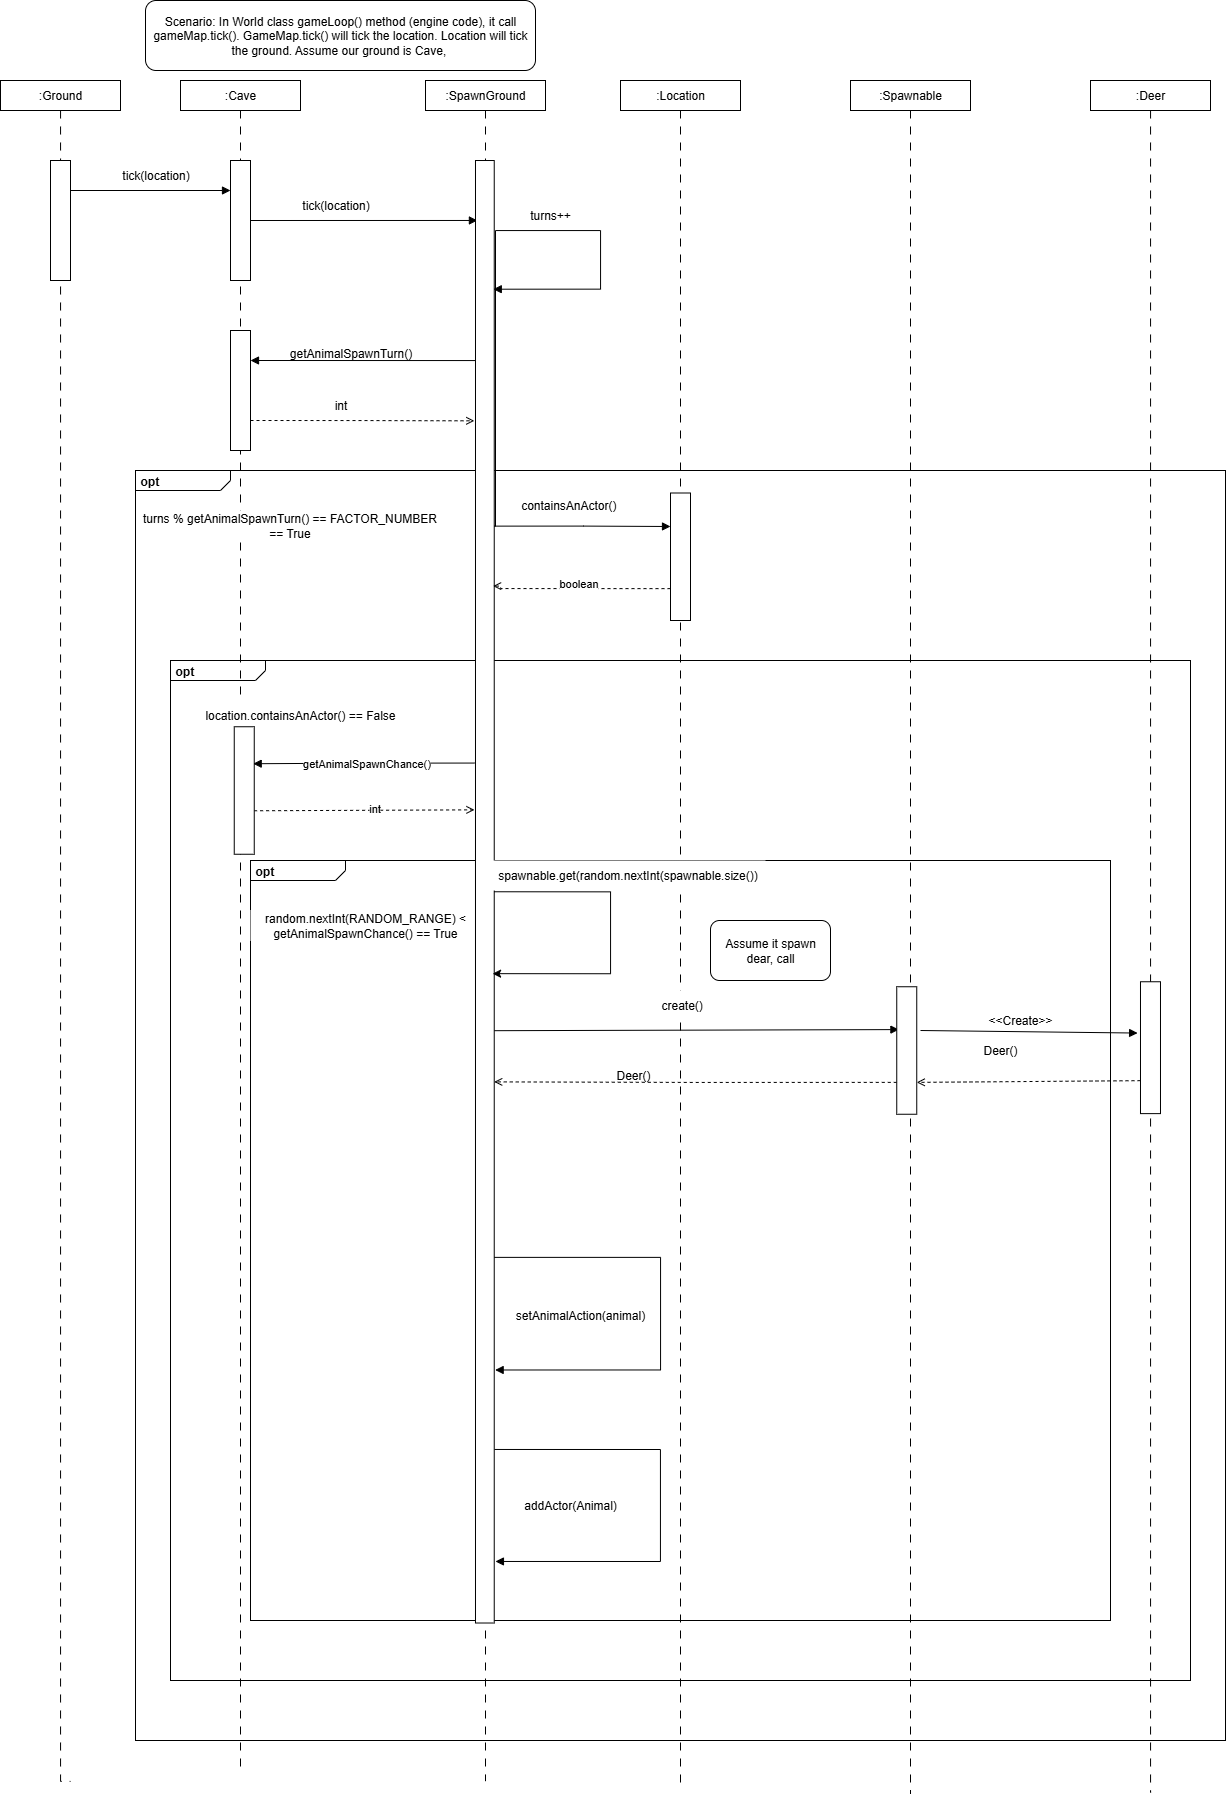

The diagram above was exported from draw.io. Its source (the exported page's mxGraphModel, read from the mxfile embedded in the PNG):
<mxGraphModel dx="2131" dy="661" grid="1" gridSize="10" guides="1" tooltips="1" connect="1" arrows="1" fold="1" page="1" pageScale="1" pageWidth="850" pageHeight="1100" math="0" shadow="0">
  <root>
    <mxCell id="0" />
    <mxCell id="1" parent="0" />
    <mxCell id="-3_SgdvxuFXaIwyJ72d3-1" value="&lt;p style=&quot;margin:0px;margin-top:4px;margin-left:5px;text-align:left;&quot;&gt;&lt;b&gt;opt&lt;/b&gt;&lt;/p&gt;" style="html=1;shape=mxgraph.sysml.package;overflow=fill;labelX=95;align=left;spacingLeft=5;verticalAlign=top;spacingTop=-3;" vertex="1" parent="1">
      <mxGeometry x="55" y="470" width="1090" height="1270" as="geometry" />
    </mxCell>
    <mxCell id="-3_SgdvxuFXaIwyJ72d3-23" value="&lt;p style=&quot;margin:0px;margin-top:4px;margin-left:5px;text-align:left;&quot;&gt;&lt;b&gt;opt&lt;/b&gt;&lt;/p&gt;" style="html=1;shape=mxgraph.sysml.package;overflow=fill;labelX=95;align=left;spacingLeft=5;verticalAlign=top;spacingTop=-3;" vertex="1" parent="1">
      <mxGeometry x="90" y="660" width="1020" height="1020" as="geometry" />
    </mxCell>
    <mxCell id="-3_SgdvxuFXaIwyJ72d3-24" value="&lt;p style=&quot;margin:0px;margin-top:4px;margin-left:5px;text-align:left;&quot;&gt;&lt;b&gt;opt&lt;/b&gt;&lt;/p&gt;" style="html=1;shape=mxgraph.sysml.package;overflow=fill;labelX=95;align=left;spacingLeft=5;verticalAlign=top;spacingTop=-3;" vertex="1" parent="1">
      <mxGeometry x="170" y="860" width="860" height="760" as="geometry" />
    </mxCell>
    <mxCell id="-3_SgdvxuFXaIwyJ72d3-122" style="edgeStyle=orthogonalEdgeStyle;rounded=0;orthogonalLoop=1;jettySize=auto;html=1;dashed=1;dashPattern=8 8;endArrow=none;endFill=0;" edge="1" parent="1" source="-3_SgdvxuFXaIwyJ72d3-2">
      <mxGeometry relative="1" as="geometry">
        <mxPoint x="160" y="1772.8234145220588" as="targetPoint" />
      </mxGeometry>
    </mxCell>
    <mxCell id="-3_SgdvxuFXaIwyJ72d3-2" value=":Cave" style="rounded=0;whiteSpace=wrap;html=1;" vertex="1" parent="1">
      <mxGeometry x="100" y="80" width="120" height="30" as="geometry" />
    </mxCell>
    <mxCell id="-3_SgdvxuFXaIwyJ72d3-123" style="edgeStyle=orthogonalEdgeStyle;rounded=0;orthogonalLoop=1;jettySize=auto;html=1;dashed=1;dashPattern=8 8;endArrow=none;endFill=0;" edge="1" parent="1" source="-3_SgdvxuFXaIwyJ72d3-3">
      <mxGeometry relative="1" as="geometry">
        <mxPoint x="-10" y="1780.9412339154412" as="targetPoint" />
        <Array as="points">
          <mxPoint x="-20" y="1781" />
        </Array>
      </mxGeometry>
    </mxCell>
    <mxCell id="-3_SgdvxuFXaIwyJ72d3-3" value=":Ground" style="rounded=0;whiteSpace=wrap;html=1;" vertex="1" parent="1">
      <mxGeometry x="-80" y="80" width="120" height="30" as="geometry" />
    </mxCell>
    <mxCell id="-3_SgdvxuFXaIwyJ72d3-125" style="edgeStyle=orthogonalEdgeStyle;rounded=0;orthogonalLoop=1;jettySize=auto;html=1;dashed=1;dashPattern=8 8;endArrow=none;endFill=0;" edge="1" parent="1" source="-3_SgdvxuFXaIwyJ72d3-4">
      <mxGeometry relative="1" as="geometry">
        <mxPoint x="600" y="1785.3334554036458" as="targetPoint" />
      </mxGeometry>
    </mxCell>
    <mxCell id="-3_SgdvxuFXaIwyJ72d3-4" value=":Location" style="rounded=0;whiteSpace=wrap;html=1;" vertex="1" parent="1">
      <mxGeometry x="540" y="80" width="120" height="30" as="geometry" />
    </mxCell>
    <mxCell id="-3_SgdvxuFXaIwyJ72d3-5" value=":Spawnable" style="rounded=0;whiteSpace=wrap;html=1;" vertex="1" parent="1">
      <mxGeometry x="770" y="80" width="120" height="30" as="geometry" />
    </mxCell>
    <mxCell id="-3_SgdvxuFXaIwyJ72d3-128" style="edgeStyle=orthogonalEdgeStyle;rounded=0;orthogonalLoop=1;jettySize=auto;html=1;endArrow=none;endFill=0;dashed=1;dashPattern=8 8;" edge="1" parent="1" source="-3_SgdvxuFXaIwyJ72d3-11">
      <mxGeometry relative="1" as="geometry">
        <mxPoint x="1070" y="1790" as="targetPoint" />
        <Array as="points">
          <mxPoint x="1070" y="1792" />
        </Array>
      </mxGeometry>
    </mxCell>
    <mxCell id="-3_SgdvxuFXaIwyJ72d3-11" value=":Deer" style="rounded=0;whiteSpace=wrap;html=1;" vertex="1" parent="1">
      <mxGeometry x="1010" y="80" width="120" height="30" as="geometry" />
    </mxCell>
    <mxCell id="-3_SgdvxuFXaIwyJ72d3-21" value="turns++" style="text;html=1;align=center;verticalAlign=middle;whiteSpace=wrap;rounded=0;" vertex="1" parent="1">
      <mxGeometry x="440" y="200" width="60" height="30" as="geometry" />
    </mxCell>
    <mxCell id="-3_SgdvxuFXaIwyJ72d3-29" value="containsAnActor()&amp;nbsp;" style="text;html=1;align=center;verticalAlign=middle;whiteSpace=wrap;rounded=0;" vertex="1" parent="1">
      <mxGeometry x="390" y="490" width="200" height="30" as="geometry" />
    </mxCell>
    <mxCell id="-3_SgdvxuFXaIwyJ72d3-30" value="turns % getAnimalSpawnTurn() == FACTOR_NUMBER == True" style="text;html=1;align=center;verticalAlign=middle;whiteSpace=wrap;rounded=0;fillColor=default;" vertex="1" parent="1">
      <mxGeometry x="57.5" y="510" width="302.5" height="30" as="geometry" />
    </mxCell>
    <mxCell id="-3_SgdvxuFXaIwyJ72d3-31" value="random.nextInt(RANDOM_RANGE) &amp;lt; getAnimalSpawnChance() == True" style="text;html=1;align=center;verticalAlign=middle;whiteSpace=wrap;rounded=0;fillColor=default;" vertex="1" parent="1">
      <mxGeometry x="170" y="910" width="230" height="30" as="geometry" />
    </mxCell>
    <mxCell id="-3_SgdvxuFXaIwyJ72d3-33" value="setAnimalAction(animal)" style="text;html=1;align=center;verticalAlign=middle;whiteSpace=wrap;rounded=0;" vertex="1" parent="1">
      <mxGeometry x="410" y="1300" width="180" height="30" as="geometry" />
    </mxCell>
    <mxCell id="-3_SgdvxuFXaIwyJ72d3-34" value="addActor(Animal)" style="text;html=1;align=center;verticalAlign=middle;whiteSpace=wrap;rounded=0;" vertex="1" parent="1">
      <mxGeometry x="400" y="1490" width="180" height="30" as="geometry" />
    </mxCell>
    <mxCell id="-3_SgdvxuFXaIwyJ72d3-37" value="Deer()" style="text;html=1;align=center;verticalAlign=middle;whiteSpace=wrap;rounded=0;" vertex="1" parent="1">
      <mxGeometry x="840" y="1035" width="160" height="30" as="geometry" />
    </mxCell>
    <mxCell id="-3_SgdvxuFXaIwyJ72d3-43" value="Scenario: In World class gameLoop() method (engine code), it call gameMap.tick(). GameMap.tick() will tick the location. Location will tick the ground. Assume our ground is Cave,&amp;nbsp;" style="rounded=1;whiteSpace=wrap;html=1;" vertex="1" parent="1">
      <mxGeometry x="65" width="390" height="70" as="geometry" />
    </mxCell>
    <mxCell id="-3_SgdvxuFXaIwyJ72d3-124" style="edgeStyle=orthogonalEdgeStyle;rounded=0;orthogonalLoop=1;jettySize=auto;html=1;dashed=1;dashPattern=8 8;endArrow=none;endFill=0;" edge="1" parent="1" source="-3_SgdvxuFXaIwyJ72d3-48">
      <mxGeometry relative="1" as="geometry">
        <mxPoint x="405" y="1780.6667073567708" as="targetPoint" />
      </mxGeometry>
    </mxCell>
    <mxCell id="-3_SgdvxuFXaIwyJ72d3-48" value=":SpawnGround" style="rounded=0;whiteSpace=wrap;html=1;" vertex="1" parent="1">
      <mxGeometry x="345" y="80" width="120" height="30" as="geometry" />
    </mxCell>
    <mxCell id="-3_SgdvxuFXaIwyJ72d3-56" style="edgeStyle=orthogonalEdgeStyle;rounded=0;orthogonalLoop=1;jettySize=auto;html=1;exitX=0.75;exitY=1;exitDx=0;exitDy=0;entryX=0.75;entryY=0;entryDx=0;entryDy=0;endArrow=block;endFill=1;" edge="1" parent="1" source="-3_SgdvxuFXaIwyJ72d3-51" target="-3_SgdvxuFXaIwyJ72d3-55">
      <mxGeometry relative="1" as="geometry" />
    </mxCell>
    <mxCell id="-3_SgdvxuFXaIwyJ72d3-51" value="" style="rounded=0;whiteSpace=wrap;html=1;rotation=-90;" vertex="1" parent="1">
      <mxGeometry x="-80" y="210" width="120" height="20" as="geometry" />
    </mxCell>
    <mxCell id="-3_SgdvxuFXaIwyJ72d3-63" style="edgeStyle=orthogonalEdgeStyle;rounded=0;orthogonalLoop=1;jettySize=auto;html=1;entryX=0.959;entryY=0.102;entryDx=0;entryDy=0;endArrow=block;endFill=1;entryPerimeter=0;" edge="1" parent="1" source="-3_SgdvxuFXaIwyJ72d3-55" target="-3_SgdvxuFXaIwyJ72d3-58">
      <mxGeometry relative="1" as="geometry">
        <Array as="points" />
      </mxGeometry>
    </mxCell>
    <mxCell id="-3_SgdvxuFXaIwyJ72d3-55" value="" style="rounded=0;whiteSpace=wrap;html=1;rotation=-90;" vertex="1" parent="1">
      <mxGeometry x="100" y="210" width="120" height="20" as="geometry" />
    </mxCell>
    <mxCell id="-3_SgdvxuFXaIwyJ72d3-57" value="tick(location)" style="text;html=1;align=center;verticalAlign=middle;resizable=0;points=[];autosize=1;strokeColor=none;fillColor=none;" vertex="1" parent="1">
      <mxGeometry x="30" y="160" width="90" height="30" as="geometry" />
    </mxCell>
    <mxCell id="-3_SgdvxuFXaIwyJ72d3-67" style="edgeStyle=orthogonalEdgeStyle;rounded=0;orthogonalLoop=1;jettySize=auto;html=1;exitX=0.75;exitY=1;exitDx=0;exitDy=0;entryX=0.912;entryY=0.948;entryDx=0;entryDy=0;endArrow=block;endFill=1;entryPerimeter=0;" edge="1" parent="1" source="-3_SgdvxuFXaIwyJ72d3-58" target="-3_SgdvxuFXaIwyJ72d3-58">
      <mxGeometry relative="1" as="geometry">
        <mxPoint x="430" y="340" as="targetPoint" />
        <Array as="points">
          <mxPoint x="415" y="230" />
          <mxPoint x="520" y="230" />
          <mxPoint x="520" y="289" />
        </Array>
      </mxGeometry>
    </mxCell>
    <mxCell id="-3_SgdvxuFXaIwyJ72d3-68" style="edgeStyle=orthogonalEdgeStyle;rounded=0;orthogonalLoop=1;jettySize=auto;html=1;exitX=0.25;exitY=0;exitDx=0;exitDy=0;entryX=0.75;entryY=1;entryDx=0;entryDy=0;endArrow=block;endFill=1;" edge="1" parent="1" source="-3_SgdvxuFXaIwyJ72d3-58" target="-3_SgdvxuFXaIwyJ72d3-69">
      <mxGeometry relative="1" as="geometry">
        <mxPoint x="240" y="330" as="targetPoint" />
        <Array as="points">
          <mxPoint x="395" y="360" />
        </Array>
      </mxGeometry>
    </mxCell>
    <mxCell id="-3_SgdvxuFXaIwyJ72d3-75" style="edgeStyle=orthogonalEdgeStyle;rounded=0;orthogonalLoop=1;jettySize=auto;html=1;exitX=0.75;exitY=1;exitDx=0;exitDy=0;endArrow=block;endFill=1;" edge="1" parent="1" source="-3_SgdvxuFXaIwyJ72d3-58">
      <mxGeometry relative="1" as="geometry">
        <mxPoint x="590" y="526" as="targetPoint" />
        <Array as="points">
          <mxPoint x="503" y="526" />
          <mxPoint x="590" y="526" />
        </Array>
      </mxGeometry>
    </mxCell>
    <mxCell id="-3_SgdvxuFXaIwyJ72d3-58" value="" style="rounded=0;whiteSpace=wrap;html=1;rotation=-90;" vertex="1" parent="1">
      <mxGeometry x="-326.88" y="881.88" width="1462.5" height="18.75" as="geometry" />
    </mxCell>
    <mxCell id="-3_SgdvxuFXaIwyJ72d3-64" value="tick(location)" style="text;html=1;align=center;verticalAlign=middle;resizable=0;points=[];autosize=1;strokeColor=none;fillColor=none;" vertex="1" parent="1">
      <mxGeometry x="210" y="190" width="90" height="30" as="geometry" />
    </mxCell>
    <mxCell id="-3_SgdvxuFXaIwyJ72d3-65" value="" style="rounded=0;whiteSpace=wrap;html=1;rotation=-90;" vertex="1" parent="1">
      <mxGeometry x="536.25" y="546.25" width="127.5" height="20" as="geometry" />
    </mxCell>
    <mxCell id="-3_SgdvxuFXaIwyJ72d3-69" value="" style="rounded=0;whiteSpace=wrap;html=1;rotation=-90;" vertex="1" parent="1">
      <mxGeometry x="100" y="380" width="120" height="20" as="geometry" />
    </mxCell>
    <mxCell id="-3_SgdvxuFXaIwyJ72d3-70" value="getAnimalSpawnTurn()" style="text;html=1;align=center;verticalAlign=middle;resizable=0;points=[];autosize=1;strokeColor=none;fillColor=none;" vertex="1" parent="1">
      <mxGeometry x="195" y="338" width="150" height="30" as="geometry" />
    </mxCell>
    <mxCell id="-3_SgdvxuFXaIwyJ72d3-72" style="edgeStyle=orthogonalEdgeStyle;rounded=0;orthogonalLoop=1;jettySize=auto;html=1;exitX=0.25;exitY=1;exitDx=0;exitDy=0;entryX=0.822;entryY=-0.064;entryDx=0;entryDy=0;entryPerimeter=0;dashed=1;endArrow=open;endFill=0;" edge="1" parent="1" source="-3_SgdvxuFXaIwyJ72d3-69" target="-3_SgdvxuFXaIwyJ72d3-58">
      <mxGeometry relative="1" as="geometry" />
    </mxCell>
    <mxCell id="-3_SgdvxuFXaIwyJ72d3-73" value="int" style="text;html=1;align=center;verticalAlign=middle;resizable=0;points=[];autosize=1;strokeColor=none;fillColor=none;" vertex="1" parent="1">
      <mxGeometry x="240" y="390" width="40" height="30" as="geometry" />
    </mxCell>
    <mxCell id="-3_SgdvxuFXaIwyJ72d3-76" style="edgeStyle=orthogonalEdgeStyle;rounded=0;orthogonalLoop=1;jettySize=auto;html=1;exitX=0.25;exitY=0;exitDx=0;exitDy=0;entryX=0.709;entryY=0.939;entryDx=0;entryDy=0;entryPerimeter=0;dashed=1;endArrow=open;endFill=0;" edge="1" parent="1" source="-3_SgdvxuFXaIwyJ72d3-65" target="-3_SgdvxuFXaIwyJ72d3-58">
      <mxGeometry relative="1" as="geometry">
        <Array as="points">
          <mxPoint x="420" y="588" />
          <mxPoint x="420" y="586" />
        </Array>
      </mxGeometry>
    </mxCell>
    <mxCell id="-3_SgdvxuFXaIwyJ72d3-77" value="boolean" style="edgeLabel;html=1;align=center;verticalAlign=middle;resizable=0;points=[];" vertex="1" connectable="0" parent="-3_SgdvxuFXaIwyJ72d3-76">
      <mxGeometry x="0.0898" y="4" relative="1" as="geometry">
        <mxPoint x="5" y="-10" as="offset" />
      </mxGeometry>
    </mxCell>
    <mxCell id="-3_SgdvxuFXaIwyJ72d3-79" value="location.containsAnActor() == False" style="text;html=1;align=center;verticalAlign=middle;whiteSpace=wrap;rounded=0;fillColor=default;" vertex="1" parent="1">
      <mxGeometry x="110" y="700" width="220" height="30" as="geometry" />
    </mxCell>
    <mxCell id="-3_SgdvxuFXaIwyJ72d3-89" value="" style="rounded=0;whiteSpace=wrap;html=1;rotation=-90;" vertex="1" parent="1">
      <mxGeometry x="1004.06" y="1037.19" width="131.87" height="20" as="geometry" />
    </mxCell>
    <mxCell id="-3_SgdvxuFXaIwyJ72d3-92" value="" style="endArrow=open;html=1;rounded=0;exitX=0.341;exitY=0.993;exitDx=0;exitDy=0;exitPerimeter=0;dashed=1;endFill=0;entryX=0.556;entryY=-0.056;entryDx=0;entryDy=0;entryPerimeter=0;" edge="1" parent="1" source="-3_SgdvxuFXaIwyJ72d3-93" target="-3_SgdvxuFXaIwyJ72d3-58">
      <mxGeometry width="50" height="50" relative="1" as="geometry">
        <mxPoint x="390.00000000000017" y="789.8050000000002" as="sourcePoint" />
        <mxPoint x="177.42" y="790.03" as="targetPoint" />
        <Array as="points" />
      </mxGeometry>
    </mxCell>
    <mxCell id="-3_SgdvxuFXaIwyJ72d3-95" value="int" style="edgeLabel;html=1;align=center;verticalAlign=middle;resizable=0;points=[];" vertex="1" connectable="0" parent="-3_SgdvxuFXaIwyJ72d3-92">
      <mxGeometry x="0.0909" y="2" relative="1" as="geometry">
        <mxPoint as="offset" />
      </mxGeometry>
    </mxCell>
    <mxCell id="-3_SgdvxuFXaIwyJ72d3-93" value="" style="rounded=0;whiteSpace=wrap;html=1;rotation=-90;" vertex="1" parent="1">
      <mxGeometry x="100" y="780" width="127.5" height="20" as="geometry" />
    </mxCell>
    <mxCell id="-3_SgdvxuFXaIwyJ72d3-96" style="edgeStyle=orthogonalEdgeStyle;rounded=0;orthogonalLoop=1;jettySize=auto;html=1;exitX=0.588;exitY=-0.056;exitDx=0;exitDy=0;endArrow=block;endFill=1;entryX=0.71;entryY=0.947;entryDx=0;entryDy=0;exitPerimeter=0;entryPerimeter=0;" edge="1" parent="1" source="-3_SgdvxuFXaIwyJ72d3-58" target="-3_SgdvxuFXaIwyJ72d3-93">
      <mxGeometry relative="1" as="geometry">
        <mxPoint x="174" y="760" as="targetPoint" />
      </mxGeometry>
    </mxCell>
    <mxCell id="-3_SgdvxuFXaIwyJ72d3-97" value="getAnimalSpawnChance()" style="edgeLabel;html=1;align=center;verticalAlign=middle;resizable=0;points=[];" vertex="1" connectable="0" parent="-3_SgdvxuFXaIwyJ72d3-96">
      <mxGeometry x="-0.0176" relative="1" as="geometry">
        <mxPoint x="1" as="offset" />
      </mxGeometry>
    </mxCell>
    <mxCell id="-3_SgdvxuFXaIwyJ72d3-99" style="edgeStyle=orthogonalEdgeStyle;rounded=0;orthogonalLoop=1;jettySize=auto;html=1;entryX=0.444;entryY=0.912;entryDx=0;entryDy=0;entryPerimeter=0;exitX=0.5;exitY=1;exitDx=0;exitDy=0;" edge="1" parent="1" source="-3_SgdvxuFXaIwyJ72d3-58" target="-3_SgdvxuFXaIwyJ72d3-58">
      <mxGeometry relative="1" as="geometry">
        <Array as="points">
          <mxPoint x="530" y="891" />
          <mxPoint x="530" y="973" />
        </Array>
      </mxGeometry>
    </mxCell>
    <mxCell id="-3_SgdvxuFXaIwyJ72d3-102" value="" style="endArrow=block;html=1;rounded=0;entryX=0.664;entryY=0.108;entryDx=0;entryDy=0;entryPerimeter=0;exitX=0.405;exitY=1.007;exitDx=0;exitDy=0;exitPerimeter=0;endFill=1;" edge="1" parent="1" source="-3_SgdvxuFXaIwyJ72d3-58" target="-3_SgdvxuFXaIwyJ72d3-84">
      <mxGeometry width="50" height="50" relative="1" as="geometry">
        <mxPoint x="650" y="1130" as="sourcePoint" />
        <mxPoint x="700" y="1080" as="targetPoint" />
      </mxGeometry>
    </mxCell>
    <mxCell id="-3_SgdvxuFXaIwyJ72d3-103" value="&amp;nbsp;create()" style="text;html=1;align=center;verticalAlign=middle;whiteSpace=wrap;rounded=0;fillColor=default;" vertex="1" parent="1">
      <mxGeometry x="500" y="990" width="200" height="30" as="geometry" />
    </mxCell>
    <mxCell id="-3_SgdvxuFXaIwyJ72d3-104" style="edgeStyle=orthogonalEdgeStyle;rounded=0;orthogonalLoop=1;jettySize=auto;html=1;exitX=0.25;exitY=0;exitDx=0;exitDy=0;entryX=0.37;entryY=0.998;entryDx=0;entryDy=0;entryPerimeter=0;dashed=1;endArrow=open;endFill=0;" edge="1" parent="1" source="-3_SgdvxuFXaIwyJ72d3-84" target="-3_SgdvxuFXaIwyJ72d3-58">
      <mxGeometry relative="1" as="geometry" />
    </mxCell>
    <mxCell id="-3_SgdvxuFXaIwyJ72d3-105" value="Deer()" style="text;html=1;align=center;verticalAlign=middle;whiteSpace=wrap;rounded=0;" vertex="1" parent="1">
      <mxGeometry x="522.5" y="1060" width="60" height="30" as="geometry" />
    </mxCell>
    <mxCell id="-3_SgdvxuFXaIwyJ72d3-108" value="&amp;lt;&amp;lt;Create&amp;gt;&amp;gt;" style="text;html=1;align=center;verticalAlign=middle;whiteSpace=wrap;rounded=0;" vertex="1" parent="1">
      <mxGeometry x="910" y="1005" width="60" height="30" as="geometry" />
    </mxCell>
    <mxCell id="-3_SgdvxuFXaIwyJ72d3-110" style="edgeStyle=orthogonalEdgeStyle;rounded=0;orthogonalLoop=1;jettySize=auto;html=1;exitX=0.25;exitY=1;exitDx=0;exitDy=0;entryX=0.173;entryY=1.048;entryDx=0;entryDy=0;entryPerimeter=0;endArrow=block;endFill=1;" edge="1" parent="1" source="-3_SgdvxuFXaIwyJ72d3-58" target="-3_SgdvxuFXaIwyJ72d3-58">
      <mxGeometry relative="1" as="geometry">
        <Array as="points">
          <mxPoint x="580" y="1257" />
          <mxPoint x="580" y="1369" />
        </Array>
      </mxGeometry>
    </mxCell>
    <mxCell id="-3_SgdvxuFXaIwyJ72d3-111" style="edgeStyle=orthogonalEdgeStyle;rounded=0;orthogonalLoop=1;jettySize=auto;html=1;exitX=0.25;exitY=1;exitDx=0;exitDy=0;entryX=0.173;entryY=1.048;entryDx=0;entryDy=0;entryPerimeter=0;endArrow=block;endFill=1;" edge="1" parent="1">
      <mxGeometry relative="1" as="geometry">
        <mxPoint x="413.94" y="1448.97" as="sourcePoint" />
        <mxPoint x="414.94" y="1560.97" as="targetPoint" />
        <Array as="points">
          <mxPoint x="579.94" y="1448.97" />
          <mxPoint x="579.94" y="1560.97" />
        </Array>
      </mxGeometry>
    </mxCell>
    <mxCell id="-3_SgdvxuFXaIwyJ72d3-112" value="spawnable.get(random.nextInt(spawnable.size())" style="text;html=1;align=center;verticalAlign=middle;whiteSpace=wrap;rounded=0;fillColor=default;" vertex="1" parent="1">
      <mxGeometry x="410" y="860" width="275" height="30" as="geometry" />
    </mxCell>
    <mxCell id="-3_SgdvxuFXaIwyJ72d3-116" value="" style="endArrow=block;html=1;rounded=0;entryX=0.611;entryY=-0.144;entryDx=0;entryDy=0;entryPerimeter=0;endFill=1;" edge="1" parent="1" target="-3_SgdvxuFXaIwyJ72d3-89">
      <mxGeometry width="50" height="50" relative="1" as="geometry">
        <mxPoint x="840" y="1030" as="sourcePoint" />
        <mxPoint x="910" y="1060" as="targetPoint" />
      </mxGeometry>
    </mxCell>
    <mxCell id="-3_SgdvxuFXaIwyJ72d3-117" value="" style="endArrow=open;html=1;rounded=0;exitX=0.25;exitY=0;exitDx=0;exitDy=0;entryX=0.25;entryY=1;entryDx=0;entryDy=0;dashed=1;endFill=0;" edge="1" parent="1" source="-3_SgdvxuFXaIwyJ72d3-89" target="-3_SgdvxuFXaIwyJ72d3-84">
      <mxGeometry width="50" height="50" relative="1" as="geometry">
        <mxPoint x="860" y="1110" as="sourcePoint" />
        <mxPoint x="910" y="1060" as="targetPoint" />
      </mxGeometry>
    </mxCell>
    <mxCell id="-3_SgdvxuFXaIwyJ72d3-119" value="Assume it spawn dear, call" style="rounded=1;whiteSpace=wrap;html=1;" vertex="1" parent="1">
      <mxGeometry x="630" y="920" width="120" height="60" as="geometry" />
    </mxCell>
    <mxCell id="-3_SgdvxuFXaIwyJ72d3-126" style="edgeStyle=orthogonalEdgeStyle;rounded=0;orthogonalLoop=1;jettySize=auto;html=1;dashed=1;dashPattern=8 8;endArrow=none;endFill=0;" edge="1" parent="1" source="-3_SgdvxuFXaIwyJ72d3-5">
      <mxGeometry relative="1" as="geometry">
        <mxPoint x="830" y="1793.3333333333333" as="targetPoint" />
      </mxGeometry>
    </mxCell>
    <mxCell id="-3_SgdvxuFXaIwyJ72d3-84" value="" style="rounded=0;whiteSpace=wrap;html=1;rotation=-90;" vertex="1" parent="1">
      <mxGeometry x="762.5" y="1040" width="127.5" height="20" as="geometry" />
    </mxCell>
  </root>
</mxGraphModel>